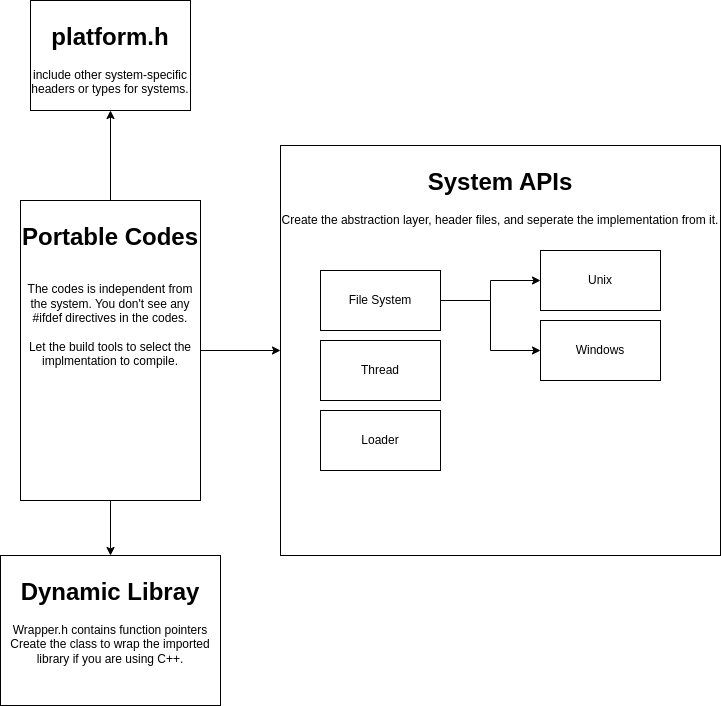

The diagram above was exported from draw.io. Its source (the exported page's mxGraphModel, read from the mxfile embedded in the PNG):
<mxGraphModel dx="1364" dy="1859" grid="1" gridSize="10" guides="1" tooltips="1" connect="1" arrows="1" fold="1" page="1" pageScale="1" pageWidth="850" pageHeight="1100" math="0" shadow="0">
  <root>
    <mxCell id="0" />
    <mxCell id="1" parent="0" />
    <mxCell id="7sP4TCV4tNd0kzBTkfvf-3" value="" style="edgeStyle=orthogonalEdgeStyle;rounded=0;orthogonalLoop=1;jettySize=auto;html=1;" parent="1" source="7sP4TCV4tNd0kzBTkfvf-1" target="7sP4TCV4tNd0kzBTkfvf-2" edge="1">
      <mxGeometry relative="1" as="geometry" />
    </mxCell>
    <mxCell id="7sP4TCV4tNd0kzBTkfvf-8" value="" style="edgeStyle=orthogonalEdgeStyle;rounded=0;orthogonalLoop=1;jettySize=auto;html=1;" parent="1" source="7sP4TCV4tNd0kzBTkfvf-1" target="7sP4TCV4tNd0kzBTkfvf-7" edge="1">
      <mxGeometry relative="1" as="geometry" />
    </mxCell>
    <mxCell id="7sP4TCV4tNd0kzBTkfvf-14" value="" style="edgeStyle=orthogonalEdgeStyle;rounded=0;orthogonalLoop=1;jettySize=auto;html=1;" parent="1" source="7sP4TCV4tNd0kzBTkfvf-1" target="7sP4TCV4tNd0kzBTkfvf-13" edge="1">
      <mxGeometry relative="1" as="geometry" />
    </mxCell>
    <mxCell id="7sP4TCV4tNd0kzBTkfvf-1" value="&lt;h1&gt;Portable Codes&lt;/h1&gt;&lt;div&gt;&lt;br&gt;&lt;/div&gt;&lt;div&gt;The codes is independent from the system. You don't see any #ifdef directives in the codes.&lt;/div&gt;&lt;div&gt;&lt;br&gt;&lt;/div&gt;&lt;div&gt;Let the build tools to select the implmentation to compile.&lt;/div&gt;" style="rounded=0;whiteSpace=wrap;html=1;verticalAlign=top;" parent="1" vertex="1">
      <mxGeometry x="60" y="120" width="180" height="300" as="geometry" />
    </mxCell>
    <mxCell id="7sP4TCV4tNd0kzBTkfvf-2" value="&lt;h1&gt;System APIs&lt;/h1&gt;&lt;div&gt;Create the abstraction layer, header files, and seperate the implementation from it.&lt;/div&gt;" style="rounded=0;whiteSpace=wrap;html=1;align=center;verticalAlign=top;" parent="1" vertex="1">
      <mxGeometry x="320" y="65" width="440" height="410" as="geometry" />
    </mxCell>
    <mxCell id="7sP4TCV4tNd0kzBTkfvf-10" value="" style="edgeStyle=orthogonalEdgeStyle;rounded=0;orthogonalLoop=1;jettySize=auto;html=1;" parent="1" source="7sP4TCV4tNd0kzBTkfvf-4" target="7sP4TCV4tNd0kzBTkfvf-9" edge="1">
      <mxGeometry relative="1" as="geometry" />
    </mxCell>
    <mxCell id="7sP4TCV4tNd0kzBTkfvf-12" style="edgeStyle=orthogonalEdgeStyle;rounded=0;orthogonalLoop=1;jettySize=auto;html=1;" parent="1" source="7sP4TCV4tNd0kzBTkfvf-4" target="7sP4TCV4tNd0kzBTkfvf-11" edge="1">
      <mxGeometry relative="1" as="geometry" />
    </mxCell>
    <mxCell id="7sP4TCV4tNd0kzBTkfvf-4" value="File System" style="rounded=0;whiteSpace=wrap;html=1;" parent="1" vertex="1">
      <mxGeometry x="360" y="190" width="120" height="60" as="geometry" />
    </mxCell>
    <mxCell id="7sP4TCV4tNd0kzBTkfvf-5" value="Thread" style="rounded=0;whiteSpace=wrap;html=1;" parent="1" vertex="1">
      <mxGeometry x="360" y="260" width="120" height="60" as="geometry" />
    </mxCell>
    <mxCell id="7sP4TCV4tNd0kzBTkfvf-6" value="Loader" style="rounded=0;whiteSpace=wrap;html=1;" parent="1" vertex="1">
      <mxGeometry x="360" y="330" width="120" height="60" as="geometry" />
    </mxCell>
    <mxCell id="7sP4TCV4tNd0kzBTkfvf-7" value="&lt;h1&gt;Dynamic Libray&lt;/h1&gt;&lt;div&gt;Wrapper.h contains function pointers&lt;/div&gt;&lt;div&gt;Create the class to wrap the imported library if you are using C++.&lt;/div&gt;" style="whiteSpace=wrap;html=1;verticalAlign=top;rounded=0;" parent="1" vertex="1">
      <mxGeometry x="40" y="475" width="220" height="150" as="geometry" />
    </mxCell>
    <mxCell id="7sP4TCV4tNd0kzBTkfvf-9" value="Unix" style="rounded=0;whiteSpace=wrap;html=1;" parent="1" vertex="1">
      <mxGeometry x="580" y="170" width="120" height="60" as="geometry" />
    </mxCell>
    <mxCell id="7sP4TCV4tNd0kzBTkfvf-11" value="Windows" style="rounded=0;whiteSpace=wrap;html=1;" parent="1" vertex="1">
      <mxGeometry x="580" y="240" width="120" height="60" as="geometry" />
    </mxCell>
    <mxCell id="7sP4TCV4tNd0kzBTkfvf-13" value="&lt;h1&gt;platform.h&lt;/h1&gt;&lt;div&gt;include other system-specific headers or types for systems.&lt;/div&gt;" style="whiteSpace=wrap;html=1;verticalAlign=top;rounded=0;" parent="1" vertex="1">
      <mxGeometry x="70" y="-80" width="160" height="110" as="geometry" />
    </mxCell>
  </root>
</mxGraphModel>